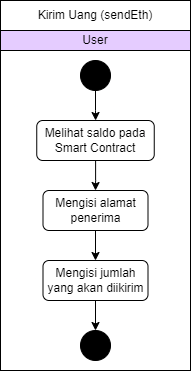

The diagram above was exported from draw.io. Its source (the exported page's mxGraphModel, read from the mxfile embedded in the PNG):
<mxGraphModel dx="1038" dy="557" grid="1" gridSize="10" guides="1" tooltips="1" connect="1" arrows="1" fold="1" page="1" pageScale="1" pageWidth="850" pageHeight="1100" math="0" shadow="0">
  <root>
    <mxCell id="0" />
    <mxCell id="1" parent="0" />
    <mxCell id="PNKrhCNIiWopvaQ81mli-1" value="" style="rounded=0;whiteSpace=wrap;html=1;" vertex="1" parent="1">
      <mxGeometry x="220" y="30" width="190" height="370" as="geometry" />
    </mxCell>
    <mxCell id="PNKrhCNIiWopvaQ81mli-9" style="edgeStyle=orthogonalEdgeStyle;rounded=0;orthogonalLoop=1;jettySize=auto;html=1;" edge="1" parent="1" source="PNKrhCNIiWopvaQ81mli-3" target="PNKrhCNIiWopvaQ81mli-6">
      <mxGeometry relative="1" as="geometry" />
    </mxCell>
    <mxCell id="PNKrhCNIiWopvaQ81mli-3" value="" style="ellipse;whiteSpace=wrap;html=1;aspect=fixed;fillColor=#000000;" vertex="1" parent="1">
      <mxGeometry x="300" y="90" width="30" height="30" as="geometry" />
    </mxCell>
    <mxCell id="PNKrhCNIiWopvaQ81mli-4" value="Kirim Uang (sendEth)" style="text;html=1;strokeColor=none;fillColor=none;align=center;verticalAlign=middle;whiteSpace=wrap;rounded=0;" vertex="1" parent="1">
      <mxGeometry x="225" y="30" width="180" height="30" as="geometry" />
    </mxCell>
    <mxCell id="PNKrhCNIiWopvaQ81mli-11" style="edgeStyle=orthogonalEdgeStyle;rounded=0;orthogonalLoop=1;jettySize=auto;html=1;entryX=0.5;entryY=0;entryDx=0;entryDy=0;" edge="1" parent="1" source="PNKrhCNIiWopvaQ81mli-6" target="PNKrhCNIiWopvaQ81mli-10">
      <mxGeometry relative="1" as="geometry" />
    </mxCell>
    <mxCell id="PNKrhCNIiWopvaQ81mli-6" value="Melihat saldo pada Smart Contract" style="rounded=1;whiteSpace=wrap;html=1;fillColor=#FFFFFF;" vertex="1" parent="1">
      <mxGeometry x="256.25" y="150" width="117.5" height="40" as="geometry" />
    </mxCell>
    <mxCell id="PNKrhCNIiWopvaQ81mli-7" value="User" style="rounded=0;whiteSpace=wrap;html=1;fillColor=#E5CCFF;" vertex="1" parent="1">
      <mxGeometry x="220" y="60" width="190" height="20" as="geometry" />
    </mxCell>
    <mxCell id="PNKrhCNIiWopvaQ81mli-8" value="" style="ellipse;whiteSpace=wrap;html=1;aspect=fixed;fillColor=#000000;" vertex="1" parent="1">
      <mxGeometry x="300" y="360" width="30" height="30" as="geometry" />
    </mxCell>
    <mxCell id="PNKrhCNIiWopvaQ81mli-14" style="edgeStyle=orthogonalEdgeStyle;rounded=0;orthogonalLoop=1;jettySize=auto;html=1;entryX=0.5;entryY=0;entryDx=0;entryDy=0;" edge="1" parent="1" source="PNKrhCNIiWopvaQ81mli-10" target="PNKrhCNIiWopvaQ81mli-12">
      <mxGeometry relative="1" as="geometry" />
    </mxCell>
    <mxCell id="PNKrhCNIiWopvaQ81mli-10" value="Mengisi alamat penerima" style="rounded=1;whiteSpace=wrap;html=1;fillColor=#FFFFFF;" vertex="1" parent="1">
      <mxGeometry x="262.5" y="220" width="105" height="40" as="geometry" />
    </mxCell>
    <mxCell id="PNKrhCNIiWopvaQ81mli-15" style="edgeStyle=orthogonalEdgeStyle;rounded=0;orthogonalLoop=1;jettySize=auto;html=1;entryX=0.5;entryY=0;entryDx=0;entryDy=0;" edge="1" parent="1" source="PNKrhCNIiWopvaQ81mli-12" target="PNKrhCNIiWopvaQ81mli-8">
      <mxGeometry relative="1" as="geometry" />
    </mxCell>
    <mxCell id="PNKrhCNIiWopvaQ81mli-12" value="Mengisi jumlah yang akan diikirim" style="rounded=1;whiteSpace=wrap;html=1;fillColor=#FFFFFF;" vertex="1" parent="1">
      <mxGeometry x="262.5" y="290" width="105" height="40" as="geometry" />
    </mxCell>
  </root>
</mxGraphModel>